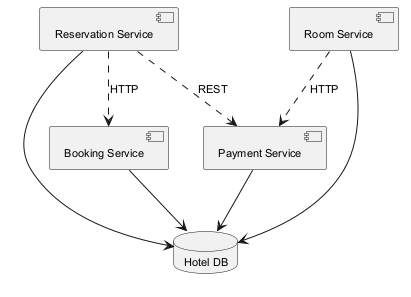

The diagram above was rendered by PlantUML. Its source (embedded in the PNG):
@startuml
skinparam backgroundColor #FFFFFF
skinparam classBackgroundColor #F3E5F5
skinparam classBorderColor #6A1B9A
skinparam defaultFontSize 11
component "Payment Service" as C_PaymentService
component "Booking Service" as C_BookingService
component "Room Service" as C_RoomService
component "Reservation Service" as C_ReservationService
database "Hotel DB" as DB_hotel
C_PaymentService --> DB_hotel
C_BookingService --> DB_hotel
C_RoomService --> DB_hotel
C_ReservationService --> DB_hotel
C_RoomService ..> C_PaymentService : HTTP
C_ReservationService ..> C_BookingService : HTTP
C_ReservationService ..> C_PaymentService : REST
@enduml